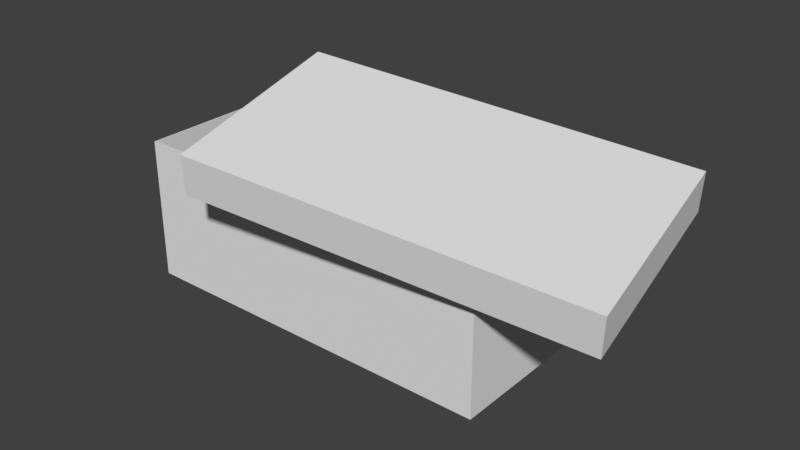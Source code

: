 # Source: CartonBox.blend  (saved by Blender 2.79.0; exported with 4.5.12 LTS)
import bpy
from mathutils import Matrix  # noqa: F401  (used for matrix-valued properties, if any)

bpy.ops.wm.read_factory_settings(use_empty=True)
scene = bpy.context.scene
scene.name = 'Scene'

# ---- collections
col_collection_1 = bpy.data.collections.new('Collection 1'); scene.collection.children.link(col_collection_1)

# ---- materials (node trees are filled in below, after node groups)
mat_material = bpy.data.materials.new('Material')
mat_material.alpha_threshold = 0.0
mat_material.use_transparent_shadow = False
mat_material.roughness = 0.5
mat_material.line_color = (0.0, 0.0, 0.0, 1.0)

# ---- material node trees

# ---- world
world_world = bpy.data.worlds.new('World'); scene.world = world_world
world_world.color = (0.05088, 0.05088, 0.05088)
world_world.use_sun_shadow = False
world_world.sun_shadow_jitter_overblur = 0.0
world_world.cycles.sampling_method = 'MANUAL'

# ---- meshes
me_cube_001 = bpy.data.meshes.new('Cube.001')
me_cube_001.from_pydata([(1.931, 1.013, -0.6693), (1.931, -1.013, -0.6693), (-1.931, -1.013, -0.6693), (-1.931, 1.013, -0.6693), (1.931, 1.013, -0.2473), (1.931, -1.013, -0.2473), (-1.931, -1.013, -0.2473), (-1.931, 1.013, -0.2473), (1.921, 1.004, -0.66), (1.921, -1.004, -0.66), (-1.921, -1.004, -0.66), (-1.921, 1.004, -0.66), (1.919, 1.002, -0.2473), (1.919, -1.002, -0.2473), (-1.919, -1.002, -0.2473), (-1.919, 1.002, -0.2473)], [], [(0, 1, 2, 3), (0, 4, 5, 1), (1, 5, 6, 2), (2, 6, 7, 3), (4, 0, 3, 7), (8, 11, 10, 9), (8, 9, 13, 12), (9, 10, 14, 13), (10, 11, 15, 14), (12, 15, 11, 8), (5, 4, 12, 13), (4, 7, 15, 12), (6, 5, 13, 14), (7, 6, 14, 15)])
_uv = me_cube_001.uv_layers.new(name='UVMap')
_uv.uv.foreach_set('vector', [0.5538, 0.5024, 0.2769, 0.5024, 0.2769, 0.0, 0.5538, 1.706e-07, 0.6679, 0.7636, 0.6102, 0.7636, 0.6102, 0.5, 0.6679, 0.5, 0.8859, 0.5024, 0.8282, 0.5024, 0.8282, 0.0, 0.8859, 6.204e-08, 0.6679, 0.5, 0.7256, 0.5, 0.7256, 0.7636, 0.6679, 0.7636, 0.9436, 0.5024, 0.8859, 0.5024, 0.8859, 4.653e-08, 0.9436, 0.0, 0.5538, 0.5, 0.5538, 7.756e-08, 0.8282, 0.0, 0.8282, 0.5, 0.05642, 0.5024, 0.05642, 0.7636, 1.629e-08, 0.7634, 0.0, 0.5027, 1.0, 0.0, 1.0, 0.5, 0.9436, 0.4997, 0.9436, 0.0002703, 0.782, 0.5, 0.782, 0.7612, 0.7256, 0.7609, 0.7256, 0.5003, 0.5538, 0.9997, 0.5538, 0.5003, 0.6102, 0.5, 0.6102, 1.0, 0.2769, 0.5024, 0.0, 0.5024, 0.001546, 0.5009, 0.2754, 0.5009, 0.0, 0.5024, 3.259e-08, 3.102e-08, 0.001546, 0.001472, 0.001546, 0.5009, 0.2769, 0.0, 0.2769, 0.5024, 0.2754, 0.5009, 0.2754, 0.001472, 3.259e-08, 3.102e-08, 0.2769, 0.0, 0.2754, 0.001472, 0.001546, 0.001472])
me_cube_001.materials.append(mat_material)
me_cube_001.use_remesh_preserve_volume = False
me_cube_001.use_remesh_preserve_attributes = False
me_cube_001.use_mirror_vertex_groups = False
me_cube_001.update()
me_cube = bpy.data.meshes.new('Cube')
me_cube.from_pydata([(1.906, 1.0, -1.0), (1.906, -1.0, -1.0), (-1.906, -1.0, -1.0), (-1.906, 1.0, -1.0), (1.906, 1.0, 0.4466), (1.906, -1.0, 0.4466), (-1.906, -1.0, 0.4466), (-1.906, 1.0, 0.4466), (1.897, 0.9908, -0.9908), (1.897, -0.9908, -0.9908), (-1.897, -0.9908, -0.9908), (-1.897, 0.9908, -0.9908), (1.894, 0.9887, 0.4466), (1.894, -0.9887, 0.4466), (-1.894, -0.9887, 0.4466), (-1.894, 0.9887, 0.4466)], [], [(0, 1, 2, 3), (0, 4, 5, 1), (1, 5, 6, 2), (2, 6, 7, 3), (4, 0, 3, 7), (8, 11, 10, 9), (8, 9, 13, 12), (9, 10, 14, 13), (10, 11, 15, 14), (12, 15, 11, 8), (5, 4, 12, 13), (4, 7, 15, 12), (6, 5, 13, 14), (7, 6, 14, 15)])
_uv = me_cube.uv_layers.new(name='UVMap')
_uv.uv.foreach_set('vector', [0.4512, 0.4879, 0.2256, 0.4879, 0.2256, 0.0, 0.4512, 7.63e-08, 0.6747, 0.744, 0.8379, 0.744, 0.8379, 1.0, 0.6747, 1.0, 0.8379, 0.4879, 0.6747, 0.4879, 0.6747, 0.0, 0.8379, 6.104e-08, 0.6747, 0.4879, 0.8379, 0.4879, 0.8379, 0.744, 0.6747, 0.744, 0.4512, 0.4856, 0.6144, 0.4856, 0.6144, 0.9735, 0.4512, 0.9735, 0.4512, 0.4856, 0.4512, 1.068e-07, 0.6747, 0.0, 0.6747, 0.4856, 0.8379, 0.2537, 0.8379, 0.0, 1.0, 0.0002656, 1.0, 0.2534, 0.1621, 0.4879, 0.1621, 0.9735, 2.017e-08, 0.9732, 0.0, 0.4882, 1.0, 0.2537, 1.0, 0.5073, 0.8379, 0.5071, 0.8379, 0.2539, 0.1621, 0.9732, 0.1621, 0.4882, 0.3243, 0.4879, 0.3243, 0.9735, 0.0, 3.052e-07, 0.2256, 0.0, 0.2243, 0.001448, 0.001276, 0.001449, 0.2256, 0.0, 0.2256, 0.4879, 0.2243, 0.4865, 0.2243, 0.001448, 1.748e-07, 0.4879, 0.0, 3.052e-07, 0.001276, 0.001449, 0.001276, 0.4865, 0.2256, 0.4879, 1.748e-07, 0.4879, 0.001276, 0.4865, 0.2243, 0.4865])
me_cube.materials.append(mat_material)
me_cube.use_remesh_preserve_volume = False
me_cube.use_remesh_preserve_attributes = False
me_cube.use_mirror_vertex_groups = False
me_cube.update()

# ---- objects
ob_carton_box_top = bpy.data.objects.new('Carton Box Top', me_cube_001)
ob_carton_box = bpy.data.objects.new('Carton Box', me_cube)

# ---- transforms, parenting, visibility, modifiers, constraints
ob_carton_box_top.location = (0.9722, -0.2612, 1.189)
ob_carton_box_top.rotation_euler = (3.313, 0.09348, 0.1509)
ob_carton_box_top.lock_rotations_4d = False
ob_carton_box_top.empty_display_type = 'ARROWS'
ob_carton_box_top.lineart.crease_threshold = 0.0
ob_carton_box.location = (0.0, 0.0, 1.0)
ob_carton_box.lock_rotations_4d = False
ob_carton_box.empty_display_type = 'ARROWS'
ob_carton_box.lineart.crease_threshold = 0.0

# ---- collection membership
col_collection_1.objects.link(ob_carton_box_top)
col_collection_1.objects.link(ob_carton_box)

# ---- scene / render settings (as saved in the file)
scene.frame_start = 1; scene.frame_end = 250; scene.frame_set(1)
scene.render.engine = 'BLENDER_EEVEE_NEXT'
scene.render.resolution_percentage = 50
scene.render.dither_intensity = 0.0
scene.cycles.use_denoising = False
scene.cycles.samples = 128
scene.cycles.sampling_pattern = 'TABULATED_SOBOL'
scene.cycles.use_adaptive_sampling = False
scene.cycles.use_light_tree = False
scene.cycles.blur_glossy = 0.0
scene.cycles.sample_clamp_indirect = 0.0
scene.view_settings.view_transform = 'Standard'
bpy.context.view_layer.update()

# ---- added for rendering (the .blend has no active camera and no usable light): camera, sun
cam_auto = bpy.data.cameras.new('AutoCamera')
cam_auto.lens = 50.0
cam_auto.sensor_width = 36.0
cam_auto.clip_end = 1000.0
ob_auto_camera = bpy.data.objects.new('AutoCamera', cam_auto)
scene.collection.objects.link(ob_auto_camera)
ob_auto_camera.location = (6.19611, -7.0496, 5.58433)
ob_auto_camera.rotation_euler = (1.09748, -7.21219e-08, 0.694738)
scene.camera = ob_auto_camera
light_auto_sun = bpy.data.lights.new('AutoSun', 'SUN')
light_auto_sun.energy = 3.0
light_auto_sun.angle = 0.0523599
ob_auto_sun = bpy.data.objects.new('AutoSun', light_auto_sun)
scene.collection.objects.link(ob_auto_sun)
ob_auto_sun.rotation_euler = (0.872665, 0.174533, 0.523599)
bpy.context.view_layer.update()

